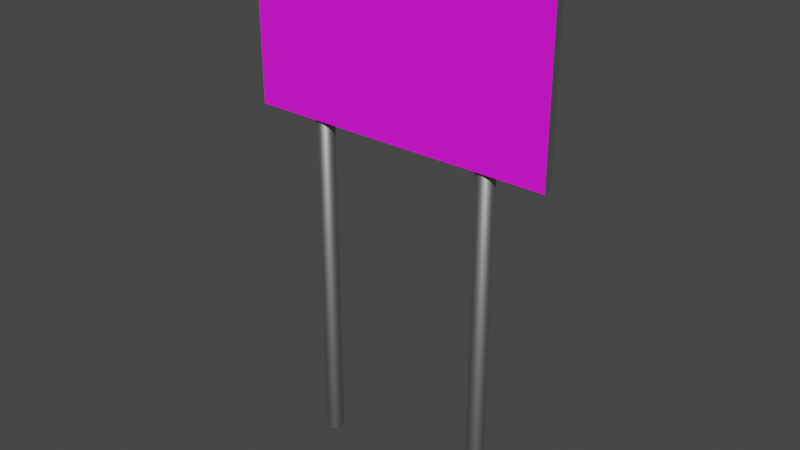 # Source: WarningSign_v2.blend  (saved by Blender 2.81.16; exported with 4.5.12 LTS)
import bpy
from mathutils import Matrix  # noqa: F401  (used for matrix-valued properties, if any)

bpy.ops.wm.read_factory_settings(use_empty=True)
scene = bpy.context.scene
scene.name = 'Scene'

# ---- collections
col_collection = bpy.data.collections.new('Collection'); scene.collection.children.link(col_collection)

# ---- images (referenced by path relative to the original .blend; pixels are not part of the script)
import os
ASSET_DIR = os.environ.get("B2B_ASSET_DIR", "")  # directory of the original .blend (textures are referenced by path, not embedded)
HERE = os.path.dirname(os.path.abspath(__file__))  # packed textures are extracted next to this script under _unpacked/

def load_image(name, relpath, width, height, colorspace="sRGB"):
    """Load a texture the original file referenced (path relative to the .blend, or extracted next to this script)."""
    p = next((c for c in (os.path.join(HERE, relpath), os.path.join(ASSET_DIR, relpath)) if relpath and os.path.exists(c)), "")
    if p:
        img = bpy.data.images.load(p, check_existing=True)
        img.name = name
    else:  # same state as the original file: an image datablock whose file is absent (Cycles renders it pink)
        img = bpy.data.images.new(name, width, height)
        img.source = "FILE"
        img.filepath = "//" + (relpath or name)
    img.colorspace_settings.name = colorspace
    return img
img_warningsign_v2_png = load_image('WarningSign_v2.png', 'WarningSign_v2.png', 1024, 1024, 'sRGB')
img_warningsign_v2_bump_png = load_image('WarningSign_v2_bump.png', 'WarningSign_v2_bump.png', 1024, 1024, 'sRGB')
img_rust_effect_png_transparent_png = load_image('rust-effect-png-transparent.png', 'rust-effect-png-transparent.png', 1024, 1024, 'Non-Color')

# ---- materials (node trees are filled in below, after node groups)
mat_material_001 = bpy.data.materials.new('Material.001')
mat_material_001.use_transparent_shadow = False
mat_metal = bpy.data.materials.new('Metal')
mat_metal.use_transparent_shadow = False

# ---- material node trees
mat_material_001.use_nodes = True; mat_material_001.node_tree.nodes.clear()
_N = mat_material_001.node_tree.nodes; _L = mat_material_001.node_tree.links
n0 = _N.new('ShaderNodeTexImage'); n0.name = 'Image Texture'; n0.location = (-377, 31)
n0.image = img_warningsign_v2_png
n1 = _N.new('ShaderNodeOutputMaterial'); n1.name = 'Material Output'; n1.location = (495, 243)
n2 = _N.new('ShaderNodeTexImage'); n2.name = 'Image Texture.001'; n2.location = (-546, -247)
n2.image = img_warningsign_v2_bump_png
n3 = _N.new('ShaderNodeBump'); n3.name = 'Bump'; n3.location = (-256, -273)
n3.inputs[1].default_value = 1.0
n3.inputs[2].default_value = 1.0
n4 = _N.new('ShaderNodeAttribute'); n4.name = 'Attribute'; n4.location = (-1368, 99)
n4.attribute_name = 'UVMap.001'
n5 = _N.new('ShaderNodeMapping'); n5.name = 'Mapping'; n5.location = (-1158, 205)
n6 = _N.new('ShaderNodeBsdfPrincipled'); n6.name = 'Principled BSDF'; n6.location = (34, 247)
n6.distribution = 'GGX'
n6.subsurface_method = 'BURLEY'
n6.inputs[3].default_value = 1.45
n6.inputs[27].default_value = (0.0, 0.0, 0.0, 1.0)
n6.inputs[28].default_value = 1.0
n7 = _N.new('ShaderNodeTexImage'); n7.name = 'Image Texture.002'; n7.location = (-850, 172)
n7.image = img_rust_effect_png_transparent_png
n8 = _N.new('ShaderNodeValToRGB'); n8.name = 'ColorRamp'; n8.location = (-377, 259)
n8.color_ramp.interpolation = 'EASE'
while len(n8.color_ramp.elements) > 1: n8.color_ramp.elements.remove(n8.color_ramp.elements[-1])
n8.color_ramp.elements[0].position = 0.4364; n8.color_ramp.elements[0].color = (0.9838, 0.9838, 0.9838, 1.0)
_e = n8.color_ramp.elements.new(0.5682); _e.color = (0.7826, 0.7826, 0.7826, 1.0)
_L.new(n0.outputs[0], n6.inputs[0])
_L.new(n6.outputs[0], n1.inputs[0])
_L.new(n2.outputs[0], n3.inputs[3])
_L.new(n3.outputs[0], n6.inputs[5])
_L.new(n4.outputs[1], n5.inputs[0])
_L.new(n5.outputs[0], n7.inputs[0])
_L.new(n7.outputs[0], n8.inputs[0])
_L.new(n8.outputs[0], n6.inputs[2])
_L.new(n0.outputs[1], n6.inputs[4])
n1.is_active_output = True
mat_metal.use_nodes = True; mat_metal.node_tree.nodes.clear()
_N = mat_metal.node_tree.nodes; _L = mat_metal.node_tree.links
n0 = _N.new('ShaderNodeOutputMaterial'); n0.name = 'Material Output'; n0.location = (306, 301)
n1 = _N.new('ShaderNodeBsdfPrincipled'); n1.name = 'Principled BSDF'; n1.location = (16, 301)
n1.distribution = 'GGX'
n1.subsurface_method = 'BURLEY'
n1.inputs[0].default_value = (0.436, 0.436, 0.436, 1.0)
n1.inputs[1].default_value = 1.0
n1.inputs[2].default_value = 0.5318
n1.inputs[3].default_value = 1.45
n1.inputs[13].default_value = 0.5818
n1.inputs[27].default_value = (0.0, 0.0, 0.0, 1.0)
n1.inputs[28].default_value = 1.0
_L.new(n1.outputs[0], n0.inputs[0])
n0.is_active_output = True

# ---- world
world_world = bpy.data.worlds.new('World'); scene.world = world_world
world_world.use_nodes = True; world_world.node_tree.nodes.clear()
_N = world_world.node_tree.nodes; _L = world_world.node_tree.links
n0 = _N.new('ShaderNodeOutputWorld'); n0.name = 'World Output'; n0.location = (300, 300)
n1 = _N.new('ShaderNodeBackground'); n1.name = 'Background'; n1.location = (10, 300)
n1.inputs[0].default_value = (0.05088, 0.05088, 0.05088, 1.0)
_L.new(n1.outputs[0], n0.inputs[0])
n0.is_active_output = True
world_world.color = (0.05088, 0.05088, 0.05088)
world_world.use_sun_shadow = False
world_world.sun_shadow_jitter_overblur = 0.0

# ---- meshes
me_plane = bpy.data.meshes.new('Plane')
me_plane.from_pydata([(-1.7, -0.239, 3.784), (1.7, -0.239, 3.784), (-1.7, -0.239, 5.784), (1.7, -0.239, 5.784), (-1.7, -0.1455, 3.784), (1.7, -0.1455, 3.784), (-1.7, -0.1455, 5.784), (1.7, -0.1455, 5.784)], [], [(0, 1, 3, 2), (4, 6, 7, 5), (1, 5, 7, 3), (2, 6, 4, 0), (3, 7, 6, 2), (0, 4, 5, 1)])
me_plane.polygons.foreach_set('material_index', [0, 1, 1, 1, 1, 1])
_uv = me_plane.uv_layers.new(name='UVMap')
_uv.uv.foreach_set('vector', [0.0, 0.0, 1.0, 0.0, 1.0, 1.0, 0.0, 1.0, 0.0, 0.0, 0.0, 1.0, 1.0, 1.0, 1.0, 0.0, 1.0, 0.0, 1.0, 0.0, 1.0, 1.0, 1.0, 1.0, 0.0, 1.0, 0.0, 1.0, 0.0, 0.0, 0.0, 0.0, 1.0, 1.0, 1.0, 1.0, 0.0, 1.0, 0.0, 1.0, 0.0, 0.0, 0.0, 0.0, 1.0, 0.0, 1.0, 0.0])
_uv.active_render = True
_uv = me_plane.uv_layers.new(name='UVMap.001')
_uv.uv.foreach_set('vector', [0.376, 0.5476, 0.8224, 0.5476, 0.8224, 0.994, 0.376, 0.994, 0.376, 0.5476, 0.376, 0.994, 0.8224, 0.994, 0.8224, 0.5476, 0.8224, 0.5476, 0.8224, 0.5476, 0.8224, 0.994, 0.8224, 0.994, 0.376, 0.994, 0.376, 0.994, 0.376, 0.5476, 0.376, 0.5476, 0.8224, 0.994, 0.8224, 0.994, 0.376, 0.994, 0.376, 0.994, 0.376, 0.5476, 0.376, 0.5476, 0.8224, 0.5476, 0.8224, 0.5476])
me_plane.materials.append(mat_material_001)
me_plane.materials.append(mat_metal)
me_plane.use_remesh_fix_poles = True
me_plane.use_remesh_preserve_attributes = False
me_plane.use_mirror_vertex_groups = False
me_plane.update()
me_plane_002 = bpy.data.meshes.new('Plane.002')
me_plane_002.from_pydata([(0.9844, 0.1001, 0.0), (0.9201, 0.0767, 0.0), (0.8858, 0.01739, 0.0), (0.8977, -0.05006, 0.0), (0.9502, -0.09409, 0.0), (1.019, -0.09409, 0.0), (1.071, -0.05006, 0.0), (1.083, 0.01739, 0.0), (1.049, 0.0767, 0.0), (0.9844, 0.1001, 5.555), (0.9201, 0.0767, 5.555), (0.8858, 0.01739, 5.555), (0.8977, -0.05006, 5.555), (0.9502, -0.09409, 5.555), (1.019, -0.09409, 5.555), (1.071, -0.05006, 5.555), (1.083, 0.01739, 5.555), (1.049, 0.0767, 5.555), (0.9844, 0.07741, 5.569), (0.9347, 0.0593, 5.569), (0.9082, 0.01344, 5.569), (0.9174, -0.0387, 5.569), (0.958, -0.07274, 5.569), (1.011, -0.07274, 5.569), (1.051, -0.0387, 5.569), (1.061, 0.01344, 5.569), (1.034, 0.0593, 5.569), (0.9844, 0.0359, 5.58), (0.9614, 0.0275, 5.58), (0.9491, 0.006235, 5.58), (0.9534, -0.01795, 5.58), (0.9722, -0.03374, 5.58), (0.9967, -0.03374, 5.58), (1.016, -0.01795, 5.58), (1.02, 0.006235, 5.58), (1.008, 0.0275, 5.58)], [], [(0, 9, 17, 8), (6, 15, 14, 5), (3, 12, 11, 2), (7, 16, 15, 6), (4, 13, 12, 3), (1, 10, 9, 0), (8, 17, 16, 7), (5, 14, 13, 4), (2, 11, 10, 1), (9, 18, 26, 17), (15, 24, 23, 14), (12, 21, 20, 11), (16, 25, 24, 15), (13, 22, 21, 12), (10, 19, 18, 9), (17, 26, 25, 16), (14, 23, 22, 13), (11, 20, 19, 10), (26, 35, 34, 25), (23, 32, 31, 22), (20, 29, 28, 19), (18, 27, 35, 26), (24, 33, 32, 23), (21, 30, 29, 20), (25, 34, 33, 24), (22, 31, 30, 21), (19, 28, 27, 18), (28, 29, 30, 31, 32, 33, 34, 35, 27)])
me_plane_002.polygons.foreach_set('use_smooth', [True] * 28)
_uv = me_plane_002.uv_layers.new(name='UVMap')
_uv.uv.foreach_set('vector', [0.0, 0.0, 0.0, 0.0, 0.0, 0.0, 0.0, 0.0, 0.0, 0.0, 0.0, 0.0, 0.0, 0.0, 0.0, 0.0, 0.0, 0.0, 0.0, 0.0, 0.0, 0.0, 0.0, 0.0, 0.0, 0.0, 0.0, 0.0, 0.0, 0.0, 0.0, 0.0, 0.0, 0.0, 0.0, 0.0, 0.0, 0.0, 0.0, 0.0, 0.0, 0.0, 0.0, 0.0, 0.0, 0.0, 0.0, 0.0, 0.0, 0.0, 0.0, 0.0, 0.0, 0.0, 0.0, 0.0, 0.0, 0.0, 0.0, 0.0, 0.0, 0.0, 0.0, 0.0, 0.0, 0.0, 0.0, 0.0, 0.0, 0.0, 0.0, 0.0, 0.0, 0.0, 0.0, 0.0, 0.0, 0.0, 0.0, 0.0, 0.0, 0.0, 0.0, 0.0, 0.0, 0.0, 0.0, 0.0, 0.0, 0.0, 0.0, 0.0, 0.0, 0.0, 0.0, 0.0, 0.0, 0.0, 0.0, 0.0, 0.0, 0.0, 0.0, 0.0, 0.0, 0.0, 0.0, 0.0, 0.0, 0.0, 0.0, 0.0, 0.0, 0.0, 0.0, 0.0, 0.0, 0.0, 0.0, 0.0, 0.0, 0.0, 0.0, 0.0, 0.0, 0.0, 0.0, 0.0, 0.0, 0.0, 0.0, 0.0, 0.0, 0.0, 0.0, 0.0, 0.0, 0.0, 0.0, 0.0, 0.0, 0.0, 0.0, 0.0, 0.0, 0.0, 0.0, 0.0, 0.0, 0.0, 0.0, 0.0, 0.0, 0.0, 0.0, 0.0, 0.0, 0.0, 0.0, 0.0, 0.0, 0.0, 0.0, 0.0, 0.0, 0.0, 0.0, 0.0, 0.0, 0.0, 0.0, 0.0, 0.0, 0.0, 0.0, 0.0, 0.0, 0.0, 0.0, 0.0, 0.0, 0.0, 0.0, 0.0, 0.0, 0.0, 0.0, 0.0, 0.0, 0.0, 0.0, 0.0, 0.0, 0.0, 0.0, 0.0, 0.0, 0.0, 0.0, 0.0, 0.0, 0.0, 0.0, 0.0, 0.0, 0.0, 0.0, 0.0, 0.0, 0.0, 0.0, 0.0, 0.0, 0.0, 0.0, 0.0, 0.0, 0.0, 0.0, 0.0, 0.0, 0.0, 0.0, 0.0, 0.0, 0.0, 0.0, 0.0, 0.0, 0.0, 0.0, 0.0, 0.0, 0.0])
_uv.active_render = True
_uv = me_plane_002.uv_layers.new(name='UVMap.001')
_uv.uv.foreach_set('vector', [0.0, 0.0, 0.0, 0.0, 0.0, 0.0, 0.0, 0.0, 0.0, 0.0, 0.0, 0.0, 0.0, 0.0, 0.0, 0.0, 0.0, 0.0, 0.0, 0.0, 0.0, 0.0, 0.0, 0.0, 0.0, 0.0, 0.0, 0.0, 0.0, 0.0, 0.0, 0.0, 0.0, 0.0, 0.0, 0.0, 0.0, 0.0, 0.0, 0.0, 0.0, 0.0, 0.0, 0.0, 0.0, 0.0, 0.0, 0.0, 0.0, 0.0, 0.0, 0.0, 0.0, 0.0, 0.0, 0.0, 0.0, 0.0, 0.0, 0.0, 0.0, 0.0, 0.0, 0.0, 0.0, 0.0, 0.0, 0.0, 0.0, 0.0, 0.0, 0.0, 0.0, 0.0, 0.0, 0.0, 0.0, 0.0, 0.0, 0.0, 0.0, 0.0, 0.0, 0.0, 0.0, 0.0, 0.0, 0.0, 0.0, 0.0, 0.0, 0.0, 0.0, 0.0, 0.0, 0.0, 0.0, 0.0, 0.0, 0.0, 0.0, 0.0, 0.0, 0.0, 0.0, 0.0, 0.0, 0.0, 0.0, 0.0, 0.0, 0.0, 0.0, 0.0, 0.0, 0.0, 0.0, 0.0, 0.0, 0.0, 0.0, 0.0, 0.0, 0.0, 0.0, 0.0, 0.0, 0.0, 0.0, 0.0, 0.0, 0.0, 0.0, 0.0, 0.0, 0.0, 0.0, 0.0, 0.0, 0.0, 0.0, 0.0, 0.0, 0.0, 0.0, 0.0, 0.0, 0.0, 0.0, 0.0, 0.0, 0.0, 0.0, 0.0, 0.0, 0.0, 0.0, 0.0, 0.0, 0.0, 0.0, 0.0, 0.0, 0.0, 0.0, 0.0, 0.0, 0.0, 0.0, 0.0, 0.0, 0.0, 0.0, 0.0, 0.0, 0.0, 0.0, 0.0, 0.0, 0.0, 0.0, 0.0, 0.0, 0.0, 0.0, 0.0, 0.0, 0.0, 0.0, 0.0, 0.0, 0.0, 0.0, 0.0, 0.0, 0.0, 0.0, 0.0, 0.0, 0.0, 0.0, 0.0, 0.0, 0.0, 0.0, 0.0, 0.0, 0.0, 0.0, 0.0, 0.0, 0.0, 0.0, 0.0, 0.0, 0.0, 0.0, 0.0, 0.0, 0.0, 0.0, 0.0, 0.0, 0.0, 0.0, 0.0, 0.0, 0.0, 0.0, 0.0, 0.0, 0.0, 0.0, 0.0])
me_plane_002.materials.append(mat_metal)
me_plane_002.use_remesh_fix_poles = True
me_plane_002.use_remesh_preserve_attributes = False
me_plane_002.use_mirror_vertex_groups = False
me_plane_002.update()

# ---- objects
ob_plane = bpy.data.objects.new('Plane', me_plane)
ob_plane_001 = bpy.data.objects.new('Plane.001', me_plane_002)

# ---- transforms, parenting, visibility, modifiers, constraints
ob_plane.location = (0.0, 0.1005, 0.0)
ob_plane.lineart.crease_threshold = 0.0
ob_plane_001.location = (0.0, 0.0, 0.0)
ob_plane_001.lineart.crease_threshold = 0.0
_m = ob_plane_001.modifiers.new('Mirror', 'MIRROR')

# ---- collection membership
col_collection.objects.link(ob_plane)
col_collection.objects.link(ob_plane_001)

# ---- scene / render settings (as saved in the file)
scene.frame_start = 1; scene.frame_end = 250; scene.frame_set(0)
scene.render.engine = 'BLENDER_EEVEE_NEXT'
scene.cycles.use_denoising = False
scene.cycles.samples = 128
scene.cycles.sampling_pattern = 'TABULATED_SOBOL'
scene.cycles.use_adaptive_sampling = False
scene.cycles.use_light_tree = False
scene.view_settings.view_transform = 'Filmic'
bpy.context.view_layer.update()

# ---- added for rendering (the .blend has no active camera and no usable light): camera, sun
cam_auto = bpy.data.cameras.new('AutoCamera')
cam_auto.lens = 50.0
cam_auto.sensor_width = 36.0
cam_auto.clip_end = 1000.0
ob_auto_camera = bpy.data.objects.new('AutoCamera', cam_auto)
scene.collection.objects.link(ob_auto_camera)
ob_auto_camera.location = (6.2112, -7.47265, 7.86075)
ob_auto_camera.rotation_euler = (1.09748, -7.21219e-08, 0.694738)
scene.camera = ob_auto_camera
light_auto_sun = bpy.data.lights.new('AutoSun', 'SUN')
light_auto_sun.energy = 3.0
light_auto_sun.angle = 0.0523599
ob_auto_sun = bpy.data.objects.new('AutoSun', light_auto_sun)
scene.collection.objects.link(ob_auto_sun)
ob_auto_sun.rotation_euler = (0.872665, 0.174533, 0.523599)
bpy.context.view_layer.update()
